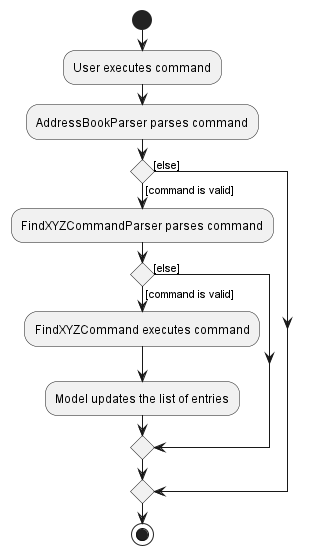

The diagram above was rendered by PlantUML. Its source (embedded in the PNG):
@startuml

start
:User executes command;

:AddressBookParser parses command;

if () then ([command is valid])
    :FindXYZCommandParser parses command;
    if () then ([command is valid])
        :FindXYZCommand executes command;
        :Model updates the list of entries;
    else ([else])
    endif
else ([else])
endif
stop
@enduml